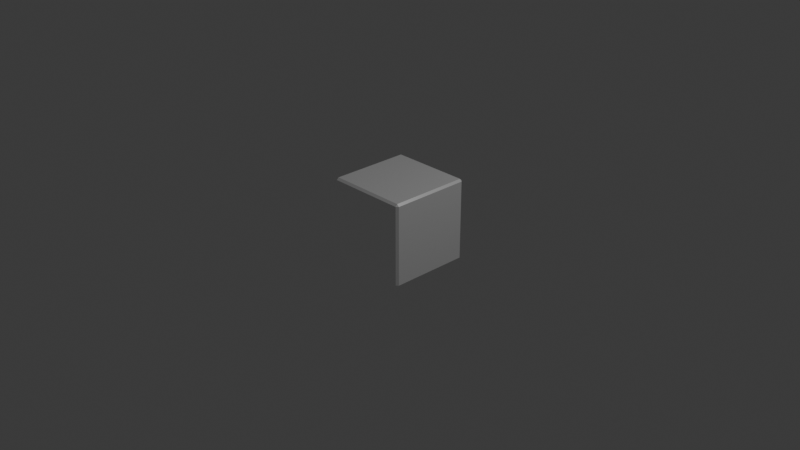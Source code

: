 # Source: container.blend  (saved by Blender 4.0.36; exported with 4.5.12 LTS)
import bpy
from mathutils import Matrix  # noqa: F401  (used for matrix-valued properties, if any)

bpy.ops.wm.read_factory_settings(use_empty=True)
scene = bpy.context.scene
scene.name = 'Scene'

# ---- collections
col_collection = bpy.data.collections.new('Collection'); scene.collection.children.link(col_collection)

# ---- materials (node trees are filled in below, after node groups)
mat_material_plane = bpy.data.materials.new('material.plane')
mat_material_plane.alpha_threshold = 0.0
mat_material_plane.use_transparent_shadow = False
mat_material_plane.roughness = 0.5
mat_material_plane.line_color = (0.0, 0.0, 0.0, 1.0)

# ---- material node trees
mat_material_plane.use_nodes = True; mat_material_plane.node_tree.nodes.clear()
_N = mat_material_plane.node_tree.nodes; _L = mat_material_plane.node_tree.links
n0 = _N.new('ShaderNodeOutputMaterial'); n0.name = 'Material Output'; n0.location = (300, 300)
n1 = _N.new('ShaderNodeBsdfPrincipled'); n1.name = 'Principled BSDF'; n1.location = (10, 300)
n1.inputs[0].default_value = (1.0, 1.0, 1.0, 1.0)
n1.inputs[1].default_value = 0.7227
n1.inputs[2].default_value = 0.2409
n1.inputs[3].default_value = 1.45
_L.new(n1.outputs[0], n0.inputs[0])
n0.is_active_output = True

# ---- world
world_world = bpy.data.worlds.new('World'); scene.world = world_world
world_world.use_nodes = True; world_world.node_tree.nodes.clear()
_N = world_world.node_tree.nodes; _L = world_world.node_tree.links
n0 = _N.new('ShaderNodeOutputWorld'); n0.name = 'World Output'; n0.location = (300, 300)
n1 = _N.new('ShaderNodeBackground'); n1.name = 'Background'; n1.location = (10, 300)
n1.inputs[0].default_value = (0.05088, 0.05088, 0.05088, 1.0)
_L.new(n1.outputs[0], n0.inputs[0])
n0.is_active_output = True
world_world.color = (0.05088, 0.05088, 0.05088)
world_world.use_sun_shadow = False
world_world.sun_shadow_jitter_overblur = 0.0

# ---- cameras
cam_camera = bpy.data.cameras.new('Camera')
cam_camera.clip_end = 100.0
cam_camera.ortho_scale = 7.314

# ---- lights
light_light = bpy.data.lights.new('Light', 'POINT')
light_light.transmission_factor = 0.0
light_light.use_soft_falloff = False
light_light.energy = 1000.0
light_light.shadow_soft_size = 0.1
light_light.shadow_maximum_resolution = 0.006
light_light.use_absolute_resolution = True

# ---- meshes
me_cube = bpy.data.meshes.new('Cube')
me_cube.from_pydata([(1.0, 1.0, 1.0), (1.0, 1.0, -1.0), (1.0, -1.0, 1.0), (1.0, -1.0, -1.0), (-1.0, 1.0, 1.0), (-1.0, 1.0, -1.0), (-1.0, -1.0, 1.0), (-1.0, -1.0, -1.0)], [], [(0, 4, 6, 2), (3, 2, 6, 7), (7, 6, 4, 5), (5, 1, 3, 7), (1, 0, 2, 3), (5, 4, 0, 1)])
_uv = me_cube.uv_layers.new(name='UVMap')
_uv.uv.foreach_set('vector', [0.625, 0.5, 0.875, 0.5, 0.875, 0.75, 0.625, 0.75, 0.375, 0.75, 0.625, 0.75, 0.625, 1.0, 0.375, 1.0, 0.375, 0.0, 0.625, 0.0, 0.625, 0.25, 0.375, 0.25, 0.125, 0.5, 0.375, 0.5, 0.375, 0.75, 0.125, 0.75, 0.375, 0.5, 0.625, 0.5, 0.625, 0.75, 0.375, 0.75, 0.375, 0.25, 0.625, 0.25, 0.625, 0.5, 0.375, 0.5])
me_cube.materials.append(mat_material_plane)
me_cube.use_mirror_vertex_groups = False
me_cube.update()

# ---- objects
ob_camera = bpy.data.objects.new('Camera', cam_camera)
ob_light = bpy.data.objects.new('Light', light_light)
ob_cube = bpy.data.objects.new('Cube', me_cube)

# ---- transforms, parenting, visibility, modifiers, constraints
ob_camera.location = (7.359, -6.926, 4.958)
ob_camera.rotation_euler = (1.109, 0.0, 0.8149)
ob_camera.lock_rotations_4d = False
ob_camera.empty_display_type = 'ARROWS'
ob_camera.color = (0.0, 0.0, 0.0, 0.0)
ob_camera.display_type = 'WIRE'
ob_camera.lineart.crease_threshold = 0.0
ob_light.location = (4.076, 1.005, 5.904)
ob_light.rotation_euler = (0.6503, 0.05522, 1.866)
ob_light.lock_rotations_4d = False
ob_light.empty_display_type = 'ARROWS'
ob_light.color = (0.0, 0.0, 0.0, 0.0)
ob_light.lineart.crease_threshold = 0.0
ob_cube.location = (0.0, 0.0, 0.0)
ob_cube.scale = (0.45, 0.45, 0.45)
ob_cube.lock_rotations_4d = False
ob_cube.empty_display_type = 'ARROWS'
ob_cube.lineart.crease_threshold = 0.0
_m = ob_cube.modifiers.new('Bevel', 'BEVEL')
_m.width = 0.05
_m.width_pct = 0.05

# ---- collection membership
scene.collection.objects.link(ob_camera)
scene.collection.objects.link(ob_light)
col_collection.objects.link(ob_cube)

# ---- scene / render settings (as saved in the file)
scene.camera = ob_camera
scene.frame_start = 1; scene.frame_end = 250; scene.frame_set(1)
scene.render.engine = 'BLENDER_EEVEE_NEXT'
scene.cycles.sampling_pattern = 'TABULATED_SOBOL'
bpy.context.view_layer.update()
